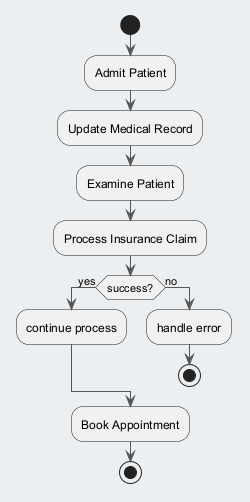

The diagram above was rendered by PlantUML. Its source (embedded in the PNG):
@startuml
skinparam backgroundColor #ECEFF1
skinparam classBackgroundColor #FFFFFF
skinparam classBorderColor #455A64
skinparam ArrowColor #555555
start
:Admit Patient;
:Update Medical Record;
:Examine Patient;
:Process Insurance Claim;
if (success?) then (yes)
:continue process;
else (no)
:handle error;
stop
endif
:Book Appointment;
stop
@enduml